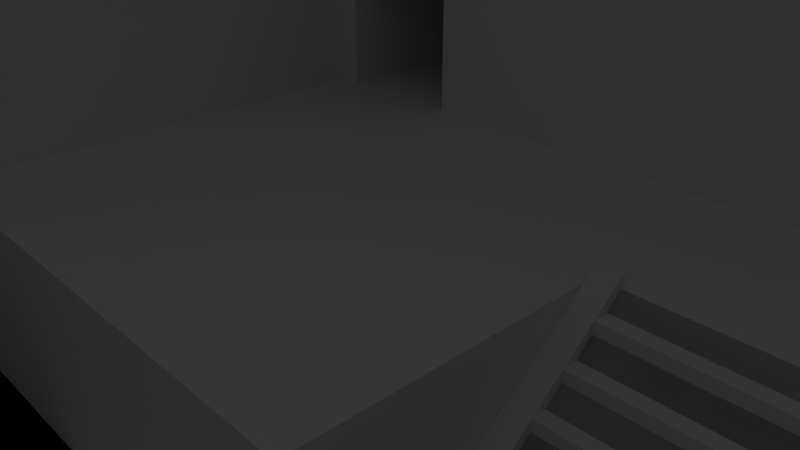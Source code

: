 # Source: Intro.blend  (saved by Blender 2.79.0; exported with 4.5.12 LTS)
import bpy
from mathutils import Matrix  # noqa: F401  (used for matrix-valued properties, if any)

bpy.ops.wm.read_factory_settings(use_empty=True)
scene = bpy.context.scene
scene.name = 'Scene'

# ---- collections
col_collection_1 = bpy.data.collections.new('Collection 1'); scene.collection.children.link(col_collection_1)

# ---- materials (node trees are filled in below, after node groups)
mat_material = bpy.data.materials.new('Material')
mat_material.alpha_threshold = 0.0
mat_material.use_transparent_shadow = False
mat_material.roughness = 0.5
mat_material.line_color = (0.0, 0.0, 0.0, 1.0)

# ---- material node trees

# ---- world
world_world = bpy.data.worlds.new('World'); scene.world = world_world
world_world.color = (0.05088, 0.05088, 0.05088)
world_world.use_sun_shadow = False
world_world.sun_shadow_jitter_overblur = 0.0
world_world.cycles.sampling_method = 'MANUAL'

# ---- cameras
cam_camera = bpy.data.cameras.new('Camera')
cam_camera.clip_end = 100.0
cam_camera.lens = 35.0
cam_camera.sensor_width = 32.0
cam_camera.sensor_height = 18.0
cam_camera.ortho_scale = 7.314
cam_camera.dof.focus_distance = 0.0
cam_camera.dof.aperture_fstop = 128.0

# ---- lights
light_lamp = bpy.data.lights.new('Lamp', 'POINT')
light_lamp.transmission_factor = 0.0
light_lamp.cutoff_distance = 30.0
light_lamp.energy = 100.0
light_lamp.shadow_buffer_clip_start = 1.001
light_lamp.shadow_soft_size = 0.1
light_lamp.shadow_maximum_resolution = 0.006
light_lamp.use_absolute_resolution = True

# ---- meshes
me_cube_012 = bpy.data.meshes.new('Cube.012')
me_cube_012.from_pydata([(1.996, -2.541, 0.0), (1.996, 0.1002, 2.132), (1.996, -0.23, 1.865), (1.996, -0.5601, 1.599), (1.996, -0.8902, 1.332), (1.996, -1.22, 1.066), (1.996, -1.55, 0.7994), (1.996, -1.881, 0.5329), (1.996, -2.211, 0.2665), (1.747, -2.541, 0.0), (1.747, 0.1002, 2.132), (1.747, -0.23, 1.865), (1.747, -0.5601, 1.599), (1.747, -0.8902, 1.332), (1.747, -1.22, 1.066), (1.747, -1.55, 0.7994), (1.747, -1.881, 0.5329), (1.747, -2.211, 0.2665), (1.747, 0.1002, 1.865), (1.747, -0.23, 1.599), (1.747, -0.5601, 1.332), (1.747, -0.8902, 1.066), (1.747, -1.22, 0.7994), (1.747, -1.55, 0.5329), (1.747, -1.881, 0.2665), (1.747, -2.211, 0.0), (1.996, 0.1002, 0.0), (-1.996, -2.541, 0.0), (-1.996, 0.1002, 2.132), (-1.996, -0.23, 1.865), (-1.996, -0.5601, 1.599), (-1.996, -0.8902, 1.332), (-1.996, -1.22, 1.066), (-1.996, -1.55, 0.7994), (-1.996, -1.881, 0.5329), (-1.996, -2.211, 0.2665), (-1.747, -2.541, 0.0), (-1.747, 0.1002, 2.132), (-1.747, -0.23, 1.865), (-1.747, -0.5601, 1.599), (-1.747, -0.8902, 1.332), (-1.747, -1.22, 1.066), (-1.747, -1.55, 0.7994), (-1.747, -1.881, 0.5329), (-1.747, -2.211, 0.2665), (-1.747, 0.1002, 1.865), (-1.747, -0.23, 1.599), (-1.747, -0.5601, 1.332), (-1.747, -0.8902, 1.066), (-1.747, -1.22, 0.7994), (-1.747, -1.55, 0.5329), (-1.747, -1.881, 0.2665), (-1.747, -2.211, 0.0), (-1.996, 0.1002, 0.0), (0.0, -0.23, 1.865), (0.0, -0.5601, 1.599), (0.0, -0.8902, 1.332), (0.0, -1.22, 1.066), (0.0, -1.55, 0.7994), (0.0, -1.881, 0.5329), (0.0, -2.211, 0.2665), (0.0, 0.1002, 1.865), (0.0, -0.23, 1.599), (0.0, -0.5601, 1.332), (0.0, -0.8902, 1.066), (0.0, -1.22, 0.7994), (0.0, -1.55, 0.5329), (0.0, -1.881, 0.2665), (0.0, -2.211, 0.0)], [], [(7, 16, 17, 8), (60, 68, 25, 17), (6, 15, 16, 7), (5, 14, 15, 6), (56, 64, 21, 13), (4, 13, 14, 5), (3, 12, 13, 4), (54, 11, 18, 61), (2, 11, 12, 3), (25, 9, 17), (1, 10, 11, 2), (8, 17, 9, 0), (17, 16, 24), (13, 12, 20), (54, 62, 19, 11), (58, 66, 23, 15), (15, 14, 22), (11, 10, 18), (63, 56, 13, 20), (19, 12, 11), (14, 13, 21), (23, 16, 15), (65, 58, 15, 22), (67, 60, 17, 24), (8, 0, 26), (7, 8, 26), (6, 7, 26), (5, 6, 26), (4, 5, 26), (3, 4, 26), (2, 3, 26), (1, 2, 26), (16, 23, 66, 59), (12, 19, 62, 55), (14, 21, 64, 57), (16, 59, 67, 24), (12, 55, 63, 20), (14, 57, 65, 22), (34, 35, 44, 43), (60, 44, 52, 68), (33, 34, 43, 42), (32, 33, 42, 41), (56, 40, 48, 64), (31, 32, 41, 40), (30, 31, 40, 39), (54, 61, 45, 38), (29, 30, 39, 38), (52, 44, 36), (28, 29, 38, 37), (35, 27, 36, 44), (44, 51, 43), (40, 47, 39), (54, 38, 46, 62), (58, 42, 50, 66), (42, 49, 41), (38, 45, 37), (63, 47, 40, 56), (46, 38, 39), (41, 48, 40), (50, 42, 43), (65, 49, 42, 58), (67, 51, 44, 60), (35, 53, 27), (34, 53, 35), (33, 53, 34), (32, 53, 33), (31, 53, 32), (30, 53, 31), (29, 53, 30), (28, 53, 29), (43, 59, 66, 50), (39, 55, 62, 46), (41, 57, 64, 48), (43, 51, 67, 59), (39, 47, 63, 55), (41, 49, 65, 57)])
me_cube_012.materials.append(mat_material)
me_cube_012.use_remesh_preserve_volume = False
me_cube_012.use_remesh_preserve_attributes = False
me_cube_012.use_mirror_vertex_groups = False
me_cube_012.update()
me_cube_010 = bpy.data.meshes.new('Cube.010')
me_cube_010.from_pydata([(-5.252, -2.398, 0.0), (-7.259, -2.398, 0.0), (-5.252, -7.398, 0.0), (-7.259, -7.398, 0.0), (-7.259, -5.398, 0.0), (-5.252, -5.398, 0.0), (5.248, -7.398, 0.0), (5.248, -5.398, 0.0), (7.248, -7.398, 0.0), (7.248, -5.398, 0.0), (5.248, -2.398, 0.0), (7.248, -2.398, 0.0), (5.248, -17.4, 0.0), (7.248, -17.4, 0.0)], [], [(4, 5, 2, 3), (1, 0, 5, 4), (2, 5, 7, 6), (6, 7, 9, 8), (9, 7, 10, 11), (6, 8, 13, 12)])
me_cube_010.materials.append(mat_material)
me_cube_010.use_remesh_preserve_volume = False
me_cube_010.use_remesh_preserve_attributes = False
me_cube_010.use_mirror_vertex_groups = False
me_cube_010.update()
me_cube_009 = bpy.data.meshes.new('Cube.009')
me_cube_009.from_pydata([(-1.0, -1.0, -1.0), (-1.0, -1.0, 1.0), (-1.0, 1.0, -1.0), (-1.0, 1.0, 1.0), (1.0, -1.0, -1.0), (1.0, -1.0, 1.0), (1.0, 1.0, -1.0), (1.0, 1.0, 1.0)], [], [(0, 1, 3, 2), (2, 3, 7, 6), (6, 7, 5, 4), (4, 5, 1, 0), (2, 6, 4, 0), (7, 3, 1, 5)])
me_cube_009.use_remesh_preserve_volume = False
me_cube_009.use_remesh_preserve_attributes = False
me_cube_009.use_mirror_vertex_groups = False
me_cube_009.update()
me_cube_003 = bpy.data.meshes.new('Cube.003')
me_cube_003.from_pydata([(2.143, 1.025, -1.048), (2.143, -1.025, -1.048), (-2.357, 1.025, 0.9524), (-2.357, -1.025, 0.9524), (1.693, 1.025, -0.8476), (1.243, 1.025, -0.6476), (0.7929, 1.025, -0.4476), (0.3429, 1.025, -0.2476), (-0.1071, 1.025, -0.04762), (-0.5571, 1.025, 0.1524), (-1.007, 1.025, 0.3524), (-1.457, 1.025, 0.5524), (-1.907, 1.025, 0.7524), (-1.907, -1.025, 0.7524), (-1.457, -1.025, 0.5524), (-1.007, -1.025, 0.3524), (-0.5571, -1.025, 0.1524), (-0.1071, -1.025, -0.04762), (0.3429, -1.025, -0.2476), (0.7929, -1.025, -0.4476), (1.243, -1.025, -0.6476), (1.693, -1.025, -0.8476), (2.143, 1.025, -0.8476), (2.143, -1.025, -0.8476), (1.693, 1.025, -0.6476), (1.243, 1.025, -0.4476), (0.7929, 1.025, -0.2476), (0.3429, 1.025, -0.04762), (-0.1071, 1.025, 0.1524), (-0.5571, 1.025, 0.3524), (-1.007, 1.025, 0.5524), (-1.457, 1.025, 0.7524), (-1.907, 1.025, 0.9524), (-1.907, -1.025, 0.9524), (-1.457, -1.025, 0.7524), (-1.007, -1.025, 0.5524), (-0.5571, -1.025, 0.3524), (-0.1071, -1.025, 0.1524), (0.3429, -1.025, -0.04762), (0.7929, -1.025, -0.2476), (1.243, -1.025, -0.4476), (1.693, -1.025, -0.6476)], [], [(27, 8, 17, 38), (26, 7, 18, 39), (9, 29, 36, 16), (12, 32, 33, 13), (5, 25, 40, 20), (0, 22, 23, 1), (8, 28, 37, 17), (11, 31, 34, 14), (4, 24, 41, 21), (7, 27, 38, 18), (10, 30, 35, 15), (6, 26, 39, 19), (21, 23, 22, 4), (20, 41, 24, 5), (19, 40, 25, 6), (9, 16, 37, 28), (10, 15, 36, 29), (11, 14, 35, 30), (13, 34, 31, 12), (2, 3, 33, 32)])
me_cube_003.use_remesh_preserve_volume = False
me_cube_003.use_remesh_preserve_attributes = False
me_cube_003.use_mirror_vertex_groups = False
me_cube_003.update()
me_cube = bpy.data.meshes.new('Cube')
me_cube.from_pydata([(-1.0, -8.6, 0.0), (-1.0, -8.6, 7.0), (-1.0, 2.9, 0.0), (-1.0, 2.9, 7.0), (27.0, -8.6, 0.0), (27.0, -8.6, 7.0), (27.0, 2.9, 0.0), (27.0, 2.9, 7.0), (10.0, 2.9, 0.0), (10.0, 2.9, 7.0), (10.0, -8.6, 0.0), (10.0, -8.6, 7.0), (3.25, -8.6, 2.0), (3.25, -8.6, 3.5), (4.75, -8.6, 3.5), (4.75, -8.6, 2.0), (3.25, -6.1, 2.0), (3.25, -6.1, 3.5), (4.75, -6.1, 3.5), (4.75, -6.1, 2.0), (17.25, -8.6, 3.5), (17.25, -8.6, 2.0), (15.75, -8.6, 2.0), (15.75, -8.6, 3.5), (17.25, -6.1, 3.5), (17.25, -6.1, 2.0), (15.75, -6.1, 2.0), (15.75, -6.1, 3.5), (3.25, -6.1, 4.05), (4.75, -6.1, 4.05), (17.25, -6.1, 4.05), (15.75, -6.1, 4.05), (3.25, 0.95, 4.05), (4.75, 0.95, 4.05), (17.25, 0.95, 4.05), (15.75, 0.95, 4.05), (17.5, -6.1, 3.5), (17.5, -6.1, 2.0), (17.5, -6.1, 4.05), (17.5, 0.95, 4.05), (-1.0, -1.05, 0.0), (-1.0, -4.05, 0.0), (-1.0, -4.05, 3.0), (-1.0, -1.05, 3.0), (3.0, -1.05, 0.0), (3.0, -4.05, 0.0), (3.0, -4.05, 3.0), (3.0, -1.05, 3.0), (3.0, -6.1, 2.0), (3.0, -6.1, 3.5), (3.0, -6.1, 4.05), (3.0, 0.95, 4.05), (3.25, -6.1, 0.0), (4.75, -6.1, 0.0), (17.25, -6.1, 0.0), (15.75, -6.1, 0.0), (17.5, -6.1, 0.0), (3.0, -6.1, 0.0), (3.25, 0.95, 0.0), (4.75, 0.95, 0.0), (17.25, 0.95, 0.0), (15.75, 0.95, 0.0), (17.5, 0.95, 0.0), (3.0, 0.95, 0.0), (17.5, -4.05, 3.5), (17.5, -4.05, 2.0), (19.4, -6.1, 3.5), (18.5, -6.1, 2.0), (19.4, -4.05, 3.5), (18.5, -4.05, 2.0), (3.0, 0.95, 2.0), (3.25, 0.95, 2.0), (15.75, 0.95, 2.0), (17.25, 0.95, 2.0), (17.5, 0.95, 2.0), (4.75, 0.95, 2.0), (17.5, -4.05, 0.0), (17.5, -1.05, 0.0), (17.5, -1.05, 1.5), (17.5, -3.05, 1.5), (17.5, -3.05, 0.0), (23.0, -1.05, 0.0), (23.0, -1.05, 1.5), (23.0, -3.05, 1.5), (23.0, -3.05, 0.0), (25.0, -1.05, 0.0), (25.0, -1.05, 1.5), (25.0, -3.05, 1.5), (25.0, -3.05, 0.0), (23.0, -6.1, 2.5), (23.0, -6.1, 0.0), (25.0, -6.1, 2.5), (25.0, -6.1, 0.0), (25.0, -4.05, 2.5), (23.0, -4.05, 2.5), (25.0, -4.05, 0.0), (23.0, -4.05, 0.0), (3.0, -6.1, 1.5), (3.0, -6.1, 2.0), (3.0, -4.1, 1.5), (3.0, -4.1, 2.0), (17.5, -6.1, 1.5), (17.5, -6.1, 2.0), (17.5, -4.1, 1.5), (17.5, -4.1, 2.0), (15.5, -4.1, 1.5), (15.5, -4.1, 2.0), (15.5, -6.1, 1.5), (15.5, -6.1, 2.0), (5.0, -4.1, 1.5), (5.0, -6.1, 2.0), (5.0, -4.1, 2.0), (5.0, -6.1, 1.5), (3.0, -1.1, 2.0), (3.0, -1.1, 1.5), (5.0, -1.1, 1.5), (15.5, -1.1, 2.0), (17.5, -1.1, 2.0), (17.5, -1.1, 1.5), (15.5, -1.1, 1.5), (5.0, -1.1, 2.0), (3.0, 0.9, 2.0), (3.0, 0.9, 1.5), (5.0, 0.9, 1.5), (15.5, 0.9, 2.0), (17.5, 0.9, 2.0), (17.5, 0.9, 1.5), (15.5, 0.9, 1.5), (5.0, 0.9, 2.0), (5.945, -5.334, 5.255), (4.771, -5.334, 5.255), (15.73, -5.334, 5.255), (14.55, -5.334, 5.255), (5.945, 0.184, 5.255), (4.771, 0.184, 5.255), (15.73, 0.184, 5.255), (14.55, 0.184, 5.255), (15.92, 0.184, 5.255), (15.92, -5.334, 5.255), (4.575, -5.334, 5.255), (4.575, 0.184, 5.255)], [], [(1, 3, 43, 42), (8, 9, 7, 6), (6, 7, 5, 4), (11, 1, 13, 14), (8, 6, 4, 10), (9, 3, 1, 11), (7, 9, 11, 5), (2, 8, 10, 0), (5, 11, 23, 20), (2, 3, 9, 8), (12, 15, 19, 16), (10, 11, 14, 15), (0, 10, 15, 12), (1, 0, 12, 13), (13, 12, 16, 17), (15, 14, 18, 19), (14, 13, 17, 18), (23, 22, 26, 27), (4, 5, 20, 21), (11, 10, 22, 23), (10, 4, 21, 22), (22, 21, 25, 26), (20, 23, 27, 24), (21, 20, 24, 25), (19, 18, 27, 26), (27, 18, 29, 31), (24, 27, 31, 30), (18, 17, 28, 29), (31, 29, 129, 132), (50, 51, 140, 139), (35, 34, 135, 136), (38, 30, 131, 138), (24, 30, 38, 36), (25, 24, 36, 37), (42, 43, 47, 46), (2, 0, 41, 40), (3, 2, 40, 43), (0, 1, 42, 41), (40, 41, 45, 44), (43, 40, 44, 47), (41, 42, 46, 45), (30, 31, 132, 131), (28, 17, 49, 50), (17, 16, 48, 49), (50, 46, 47, 51), (16, 19, 53, 52), (25, 37, 56, 54), (48, 16, 52, 57), (19, 26, 55, 53), (26, 25, 54, 55), (57, 45, 48), (48, 45, 46, 49), (49, 46, 50), (71, 70, 63, 58), (73, 72, 61, 60), (74, 73, 60, 62), (72, 75, 59, 61), (75, 71, 58, 59), (47, 70, 51), (37, 36, 66, 67), (36, 38, 39, 64), (69, 96, 94, 68), (65, 37, 67, 69), (64, 65, 69, 68), (36, 64, 68, 66), (33, 32, 71, 75), (35, 33, 75, 72), (39, 34, 73, 74), (34, 35, 72, 73), (32, 51, 70, 71), (39, 74, 64), (56, 37, 65, 76), (65, 74, 78, 79), (64, 74, 65), (44, 63, 70, 47), (79, 78, 82, 83), (74, 62, 77, 78), (62, 76, 80, 77), (76, 65, 79, 80), (81, 84, 88, 85), (80, 79, 83, 84), (77, 80, 84, 81), (78, 77, 81, 82), (85, 88, 87, 86), (82, 81, 85, 86), (83, 82, 86, 87), (94, 93, 91, 89), (90, 89, 91, 92), (93, 95, 92, 91), (67, 90, 96, 69), (95, 96, 90, 92), (88, 84, 96, 95), (84, 83, 94, 96), (87, 88, 95, 93), (83, 87, 93, 94), (68, 94, 89, 66), (66, 89, 90, 67), (97, 98, 100, 99), (111, 109, 115, 120), (103, 104, 102, 101), (112, 110, 98, 97), (105, 103, 101, 107), (111, 100, 98, 110), (104, 106, 108, 102), (109, 105, 107, 112), (101, 102, 108, 107), (109, 111, 106, 105), (109, 99, 114, 115), (99, 109, 112, 97), (106, 111, 110, 108), (107, 108, 110, 112), (127, 123, 128, 124), (119, 115, 123, 127), (100, 111, 120, 113), (106, 104, 117, 116), (99, 100, 113, 114), (103, 105, 119, 118), (105, 106, 116, 119), (104, 103, 118, 117), (127, 124, 125, 126), (122, 121, 128, 123), (117, 118, 126, 125), (115, 114, 122, 123), (113, 120, 128, 121), (118, 119, 127, 126), (116, 117, 125, 124), (114, 113, 121, 122), (124, 128, 120, 116), (116, 120, 115, 119), (132, 129, 133, 136), (131, 132, 136, 135), (129, 130, 134, 133), (131, 135, 137, 138), (134, 130, 139, 140), (33, 35, 136, 133), (39, 38, 138, 137), (28, 50, 139, 130), (34, 39, 137, 135), (29, 28, 130, 129), (51, 32, 134, 140), (32, 33, 133, 134)])
_uv = me_cube.uv_layers.new(name='UVMap')
_uv.uv.foreach_set('vector', [7.477e-05, 0.3761, 0.1773, 0.1051, 0.1998, 0.2363, 0.1763, 0.2747, 0.4166, 0.1446, 0.3961, 7.479e-05, 0.8381, 7.477e-05, 0.7639, 0.09177, 0.7639, 0.09177, 0.8381, 7.477e-05, 0.9999, 0.3293, 0.8191, 0.2673, 0.3947, 0.5593, 7.477e-05, 0.3761, 0.2147, 0.4022, 0.2596, 0.402, 0.4166, 0.1446, 0.7639, 0.09177, 0.8191, 0.2673, 0.4175, 0.3527, 0.0, 0.0, 0.0, 0.0, 0.0, 0.0, 0.0, 0.0, 0.0, 0.0, 0.0, 0.0, 0.0, 0.0, 0.0, 0.0, 0.2423, 0.2159, 0.4166, 0.1446, 0.4175, 0.3527, 0.2256, 0.342, 0.9999, 0.3293, 0.3947, 0.5593, 0.5534, 0.4231, 0.6018, 0.4047, 0.2423, 0.2159, 0.1773, 0.1051, 0.3961, 7.479e-05, 0.4166, 0.1446, 0.2449, 0.3721, 0.2776, 0.3741, 0.2744, 0.3482, 0.2606, 0.341, 0.4175, 0.3527, 0.3947, 0.5593, 0.2596, 0.402, 0.2776, 0.3741, 0.2256, 0.342, 0.4175, 0.3527, 0.2776, 0.3741, 0.2449, 0.3721, 7.477e-05, 0.3761, 0.2256, 0.342, 0.2449, 0.3721, 0.2147, 0.4022, 0.2147, 0.4022, 0.2449, 0.3721, 0.2606, 0.341, 0.2577, 0.3494, 0.2776, 0.3741, 0.2596, 0.402, 0.2709, 0.3559, 0.2744, 0.3482, 0.2596, 0.402, 0.2147, 0.4022, 0.2577, 0.3494, 0.2709, 0.3559, 0.5534, 0.4231, 0.5402, 0.3842, 0.4878, 0.369, 0.4936, 0.3834, 0.8191, 0.2673, 0.9999, 0.3293, 0.6018, 0.4047, 0.5752, 0.3724, 0.3947, 0.5593, 0.4175, 0.3527, 0.5402, 0.3842, 0.5534, 0.4231, 0.4175, 0.3527, 0.8191, 0.2673, 0.5752, 0.3724, 0.5402, 0.3842, 0.5402, 0.3842, 0.5752, 0.3724, 0.4948, 0.3757, 0.4878, 0.369, 0.6018, 0.4047, 0.5534, 0.4231, 0.4936, 0.3834, 0.5016, 0.3829, 0.5752, 0.3724, 0.6018, 0.4047, 0.5016, 0.3829, 0.4948, 0.3757, 0.2744, 0.3482, 0.2709, 0.3559, 0.4936, 0.3834, 0.4878, 0.369, 0.4936, 0.3834, 0.2709, 0.3559, 0.275, 0.3633, 0.4758, 0.3947, 0.5016, 0.3829, 0.4936, 0.3834, 0.4758, 0.3947, 0.4872, 0.382, 0.2709, 0.3559, 0.2577, 0.3494, 0.2649, 0.3442, 0.275, 0.3633, 0.4758, 0.3947, 0.275, 0.3633, 0.3036, 0.3695, 0.434, 0.3925, 0.2631, 0.3396, 0.2708, 0.3132, 0.2907, 0.3252, 0.2831, 0.351, 0.432, 0.3669, 0.4344, 0.3705, 0.4279, 0.364, 0.4218, 0.3547, 0.4829, 0.3826, 0.4872, 0.382, 0.4533, 0.3847, 0.4598, 0.3864, 0.5016, 0.3829, 0.4872, 0.382, 0.4829, 0.3826, 0.488, 0.3806, 0.4948, 0.3757, 0.5016, 0.3829, 0.488, 0.3806, 0.4844, 0.3737, 0.1763, 0.2747, 0.1998, 0.2363, 0.251, 0.2962, 0.247, 0.3072, 0.2423, 0.2159, 0.2256, 0.342, 0.2309, 0.2657, 0.236, 0.2453, 0.1773, 0.1051, 0.2423, 0.2159, 0.236, 0.2453, 0.1998, 0.2363, 0.2256, 0.342, 7.477e-05, 0.3761, 0.1763, 0.2747, 0.2309, 0.2657, 0.236, 0.2453, 0.2309, 0.2657, 0.252, 0.2958, 0.2591, 0.2913, 0.1998, 0.2363, 0.236, 0.2453, 0.2591, 0.2913, 0.251, 0.2962, 0.2309, 0.2657, 0.1763, 0.2747, 0.247, 0.3072, 0.252, 0.2958, 0.4872, 0.382, 0.4758, 0.3947, 0.434, 0.3925, 0.4533, 0.3847, 0.2649, 0.3442, 0.2577, 0.3494, 0.2582, 0.3377, 0.2631, 0.3396, 0.2577, 0.3494, 0.2606, 0.341, 0.2521, 0.3262, 0.2582, 0.3377, 0.2631, 0.3396, 0.247, 0.3072, 0.251, 0.2962, 0.2708, 0.3132, 0.2606, 0.341, 0.2744, 0.3482, 0.2856, 0.3452, 0.2632, 0.3267, 0.4948, 0.3757, 0.4844, 0.3737, 0.4647, 0.3647, 0.4611, 0.3661, 0.2521, 0.3262, 0.2606, 0.341, 0.2632, 0.3267, 0.2556, 0.3014, 0.2744, 0.3482, 0.4878, 0.369, 0.4528, 0.3543, 0.2856, 0.3452, 0.4878, 0.369, 0.4948, 0.3757, 0.4611, 0.3661, 0.4528, 0.3543, 0.2556, 0.3014, 0.252, 0.2958, 0.2521, 0.3262, 0.2521, 0.3262, 0.252, 0.2958, 0.247, 0.3072, 0.2582, 0.3377, 0.2582, 0.3377, 0.247, 0.3072, 0.2631, 0.3396, 0.2777, 0.3108, 0.2712, 0.304, 0.2749, 0.2983, 0.2826, 0.3105, 0.4384, 0.3707, 0.4328, 0.3694, 0.4335, 0.3738, 0.4419, 0.3722, 0.4424, 0.37, 0.4384, 0.3707, 0.4419, 0.3722, 0.4491, 0.3705, 0.4328, 0.3694, 0.2888, 0.3207, 0.2918, 0.3263, 0.4335, 0.3738, 0.2888, 0.3207, 0.2777, 0.3108, 0.2826, 0.3105, 0.2918, 0.3263, 0.251, 0.2962, 0.2712, 0.304, 0.2708, 0.3132, 0.4844, 0.3737, 0.488, 0.3806, 0.4788, 0.3783, 0.4799, 0.376, 0.488, 0.3806, 0.4829, 0.3826, 0.4366, 0.3703, 0.4713, 0.3814, 0.4733, 0.3774, 0.4699, 0.3762, 0.4707, 0.3768, 0.4745, 0.3787, 0.4694, 0.3771, 0.4844, 0.3737, 0.4799, 0.376, 0.4733, 0.3774, 0.4713, 0.3814, 0.4694, 0.3771, 0.4733, 0.3774, 0.4745, 0.3787, 0.488, 0.3806, 0.4713, 0.3814, 0.4745, 0.3787, 0.4788, 0.3783, 0.2903, 0.3225, 0.2762, 0.3184, 0.2777, 0.3108, 0.2888, 0.3207, 0.432, 0.3669, 0.2903, 0.3225, 0.2888, 0.3207, 0.4328, 0.3694, 0.4366, 0.3703, 0.4344, 0.3705, 0.4384, 0.3707, 0.4424, 0.37, 0.4344, 0.3705, 0.432, 0.3669, 0.4328, 0.3694, 0.4384, 0.3707, 0.2762, 0.3184, 0.2708, 0.3132, 0.2712, 0.304, 0.2777, 0.3108, 0.4366, 0.3703, 0.4424, 0.37, 0.4713, 0.3814, 0.4647, 0.3647, 0.4844, 0.3737, 0.4694, 0.3771, 0.4567, 0.3707, 0.4694, 0.3771, 0.4424, 0.37, 0.4536, 0.3747, 0.4601, 0.3765, 0.4713, 0.3814, 0.4424, 0.37, 0.4694, 0.3771, 0.2591, 0.2913, 0.2749, 0.2983, 0.2712, 0.304, 0.251, 0.2962, 0.4601, 0.3765, 0.4536, 0.3747, 0.4672, 0.3759, 0.4685, 0.3763, 0.4424, 0.37, 0.4491, 0.3705, 0.4544, 0.3727, 0.4536, 0.3747, 0.4491, 0.3705, 0.4567, 0.3707, 0.4569, 0.3735, 0.4544, 0.3727, 0.4567, 0.3707, 0.4694, 0.3771, 0.4601, 0.3765, 0.4569, 0.3735, 0.4671, 0.3759, 0.4682, 0.3758, 0.469, 0.3761, 0.4681, 0.376, 0.4569, 0.3735, 0.4601, 0.3765, 0.4685, 0.3763, 0.4682, 0.3758, 0.4544, 0.3727, 0.4569, 0.3735, 0.4682, 0.3758, 0.4671, 0.3759, 0.4536, 0.3747, 0.4544, 0.3727, 0.4671, 0.3759, 0.4672, 0.3759, 0.4681, 0.376, 0.469, 0.3761, 0.4691, 0.3762, 0.4681, 0.376, 0.4672, 0.3759, 0.4671, 0.3759, 0.4681, 0.376, 0.4681, 0.376, 0.4685, 0.3763, 0.4672, 0.3759, 0.4681, 0.376, 0.4691, 0.3762, 0.4707, 0.3768, 0.4702, 0.3764, 0.4711, 0.3765, 0.4722, 0.3768, 0.4714, 0.3761, 0.4722, 0.3768, 0.4711, 0.3765, 0.4707, 0.3763, 0.4702, 0.3764, 0.4697, 0.3762, 0.4707, 0.3763, 0.4711, 0.3765, 0.4799, 0.376, 0.4714, 0.3761, 0.4699, 0.3762, 0.4733, 0.3774, 0.4697, 0.3762, 0.4699, 0.3762, 0.4714, 0.3761, 0.4707, 0.3763, 0.469, 0.3761, 0.4682, 0.3758, 0.4699, 0.3762, 0.4697, 0.3762, 0.4682, 0.3758, 0.4685, 0.3763, 0.4707, 0.3768, 0.4699, 0.3762, 0.4691, 0.3762, 0.469, 0.3761, 0.4697, 0.3762, 0.4702, 0.3764, 0.4685, 0.3763, 0.4691, 0.3762, 0.4702, 0.3764, 0.4707, 0.3768, 0.4745, 0.3787, 0.4707, 0.3768, 0.4722, 0.3768, 0.4788, 0.3783, 0.4788, 0.3783, 0.4722, 0.3768, 0.4714, 0.3761, 0.4799, 0.376, 0.0, 0.0, 1.0, 0.0, 1.0, 1.0, 0.0, 1.0, 0.0, 0.0, 1.0, 0.0, 1.0, 1.0, 0.0, 1.0, 0.0, 0.0, 1.0, 0.0, 1.0, 1.0, 0.0, 1.0, 0.0, 0.0, 1.0, 0.0, 1.0, 1.0, 0.0, 1.0, 0.0, 0.0, 1.0, 0.0, 1.0, 1.0, 0.0, 1.0, 0.0, 0.0, 1.0, 0.0, 1.0, 1.0, 0.0, 1.0, 0.0, 0.0, 1.0, 0.0, 1.0, 1.0, 0.0, 1.0, 0.0, 0.0, 1.0, 0.0, 1.0, 1.0, 0.0, 1.0, 0.0, 0.0, 1.0, 0.0, 1.0, 1.0, 0.0, 1.0, 0.0, 0.0, 1.0, 0.0, 1.0, 1.0, 0.0, 1.0, 0.0, 0.0, 1.0, 0.0, 1.0, 1.0, 0.0, 1.0, 0.0, 0.0, 1.0, 0.0, 1.0, 1.0, 0.0, 1.0, 0.0, 0.0, 1.0, 0.0, 1.0, 1.0, 0.0, 1.0, 0.0, 0.0, 1.0, 0.0, 1.0, 1.0, 0.0, 1.0, 0.0, 0.0, 1.0, 0.0, 1.0, 1.0, 0.0, 1.0, 0.0, 0.0, 1.0, 0.0, 1.0, 1.0, 0.0, 1.0, 0.0, 0.0, 1.0, 0.0, 1.0, 1.0, 0.0, 1.0, 0.0, 0.0, 1.0, 0.0, 1.0, 1.0, 0.0, 1.0, 0.0, 0.0, 1.0, 0.0, 1.0, 1.0, 0.0, 1.0, 0.0, 0.0, 1.0, 0.0, 1.0, 1.0, 0.0, 1.0, 0.0, 0.0, 1.0, 0.0, 1.0, 1.0, 0.0, 1.0, 0.0, 0.0, 1.0, 0.0, 1.0, 1.0, 0.0, 1.0, 0.0, 0.0, 1.0, 0.0, 1.0, 1.0, 0.0, 1.0, 0.0, 0.0, 1.0, 0.0, 1.0, 1.0, 0.0, 1.0, 0.0, 0.0, 1.0, 0.0, 1.0, 1.0, 0.0, 1.0, 0.0, 0.0, 1.0, 0.0, 1.0, 1.0, 0.0, 1.0, 0.0, 0.0, 1.0, 0.0, 1.0, 1.0, 0.0, 1.0, 0.0, 0.0, 1.0, 0.0, 1.0, 1.0, 0.0, 1.0, 0.0, 0.0, 1.0, 0.0, 1.0, 1.0, 0.0, 1.0, 0.0, 0.0, 1.0, 0.0, 1.0, 1.0, 0.0, 1.0, 0.0, 0.0, 1.0, 0.0, 1.0, 1.0, 0.0, 1.0, 0.0, 0.0, 1.0, 0.0, 1.0, 1.0, 0.0, 1.0, 0.434, 0.3925, 0.3036, 0.3695, 0.3115, 0.3274, 0.4218, 0.3547, 0.4533, 0.3847, 0.434, 0.3925, 0.4218, 0.3547, 0.4279, 0.364, 0.3036, 0.3695, 0.2901, 0.3564, 0.2962, 0.3286, 0.3115, 0.3274, 0.4533, 0.3847, 0.4279, 0.364, 0.4315, 0.3696, 0.4598, 0.3864, 0.2962, 0.3286, 0.2901, 0.3564, 0.2831, 0.351, 0.2907, 0.3252, 0.2903, 0.3225, 0.432, 0.3669, 0.4218, 0.3547, 0.3115, 0.3274, 0.4366, 0.3703, 0.4829, 0.3826, 0.4598, 0.3864, 0.4315, 0.3696, 0.2649, 0.3442, 0.2631, 0.3396, 0.2831, 0.351, 0.2901, 0.3564, 0.4344, 0.3705, 0.4366, 0.3703, 0.4315, 0.3696, 0.4279, 0.364, 0.275, 0.3633, 0.2649, 0.3442, 0.2901, 0.3564, 0.3036, 0.3695, 0.2708, 0.3132, 0.2762, 0.3184, 0.2962, 0.3286, 0.2907, 0.3252, 0.2762, 0.3184, 0.2903, 0.3225, 0.3115, 0.3274, 0.2962, 0.3286])
me_cube.use_remesh_preserve_volume = False
me_cube.use_remesh_preserve_attributes = False
me_cube.use_mirror_vertex_groups = False
me_cube.update()
me_cube_008 = bpy.data.meshes.new('Cube.008')
me_cube_008.from_pydata([(-35.0, -4.482, 0.0), (-35.0, -4.482, 8.0), (-35.0, 1.5, 0.0), (-35.0, 1.5, 8.0), (15.0, -4.482, 0.0), (15.0, -4.482, 8.0), (15.0, 1.5, 0.0), (15.0, 1.5, 8.0)], [], [(0, 1, 3, 2), (2, 3, 7, 6), (6, 7, 5, 4), (4, 5, 1, 0), (2, 6, 4, 0), (7, 3, 1, 5)])
_uv = me_cube_008.uv_layers.new(name='UVMap')
_uv.uv.foreach_set('vector', [0.0, 0.0, 1.0, 0.0, 1.0, 1.0, 0.0, 1.0, 0.0, 0.0, 1.0, 0.0, 1.0, 1.0, 0.0, 1.0, 0.0, 0.0, 1.0, 0.0, 1.0, 1.0, 0.0, 1.0, 0.0, 0.0, 1.0, 0.0, 1.0, 1.0, 0.0, 1.0, 0.0, 0.0, 1.0, 0.0, 1.0, 1.0, 0.0, 1.0, 0.0, 0.0, 1.0, 0.0, 1.0, 1.0, 0.0, 1.0])
me_cube_008.use_remesh_preserve_volume = False
me_cube_008.use_remesh_preserve_attributes = False
me_cube_008.use_mirror_vertex_groups = False
me_cube_008.update()
me_cube_007 = bpy.data.meshes.new('Cube.007')
me_cube_007.from_pydata([(-14.06, -13.27, 0.0), (-14.06, -13.27, 6.0), (-14.06, 11.14, 0.0), (-14.06, 11.14, 6.0), (10.0, -13.27, 0.0), (10.0, -13.27, 6.0), (10.0, 11.14, 0.0), (10.0, 11.14, 6.0)], [], [(0, 1, 3, 2), (2, 3, 7, 6), (6, 7, 5, 4), (4, 5, 1, 0), (2, 6, 4, 0), (7, 3, 1, 5)])
_uv = me_cube_007.uv_layers.new(name='UVMap')
_uv.uv.foreach_set('vector', [0.0, 0.0, 1.0, 0.0, 1.0, 1.0, 0.0, 1.0, 0.0, 0.0, 1.0, 0.0, 1.0, 1.0, 0.0, 1.0, 0.0, 0.0, 1.0, 0.0, 1.0, 1.0, 0.0, 1.0, 0.0, 0.0, 1.0, 0.0, 1.0, 1.0, 0.0, 1.0, 0.0, 0.0, 1.0, 0.0, 1.0, 1.0, 0.0, 1.0, 0.0, 0.0, 1.0, 0.0, 1.0, 1.0, 0.0, 1.0])
me_cube_007.use_remesh_preserve_volume = False
me_cube_007.use_remesh_preserve_attributes = False
me_cube_007.use_mirror_vertex_groups = False
me_cube_007.update()
me_cube_006 = bpy.data.meshes.new('Cube.006')
me_cube_006.from_pydata([(-11.0, -6.94, 0.0), (-11.0, -6.94, 6.0), (-11.0, 6.0, 0.0), (-11.0, 6.0, 6.0), (9.0, -6.94, 0.0), (9.0, -6.94, 6.0), (9.0, 6.0, 0.0), (9.0, 6.0, 6.0)], [], [(0, 1, 3, 2), (2, 3, 7, 6), (6, 7, 5, 4), (4, 5, 1, 0), (2, 6, 4, 0), (7, 3, 1, 5)])
_uv = me_cube_006.uv_layers.new(name='UVMap')
_uv.uv.foreach_set('vector', [0.0, 0.0, 1.0, 0.0, 1.0, 1.0, 0.0, 1.0, 0.0, 0.0, 1.0, 0.0, 1.0, 1.0, 0.0, 1.0, 0.0, 0.0, 1.0, 0.0, 1.0, 1.0, 0.0, 1.0, 0.0, 0.0, 1.0, 0.0, 1.0, 1.0, 0.0, 1.0, 0.0, 0.0, 1.0, 0.0, 1.0, 1.0, 0.0, 1.0, 0.0, 0.0, 1.0, 0.0, 1.0, 1.0, 0.0, 1.0])
me_cube_006.use_remesh_preserve_volume = False
me_cube_006.use_remesh_preserve_attributes = False
me_cube_006.use_mirror_vertex_groups = False
me_cube_006.update()
me_plane = bpy.data.meshes.new('Plane')
me_plane.from_pydata([(-25.0, -25.0, 0.0), (25.0, -25.0, 0.0), (-25.0, 25.0, 0.0), (25.0, 25.0, 0.0)], [], [(0, 1, 3, 2)])
_uv = me_plane.uv_layers.new(name='UVMap')
_uv.uv.foreach_set('vector', [9.998e-05, 0.0001002, 0.9999, 9.998e-05, 0.9999, 0.9999, 0.0001003, 0.9999])
me_plane.use_remesh_preserve_volume = False
me_plane.use_remesh_preserve_attributes = False
me_plane.use_mirror_vertex_groups = False
me_plane.update()
me_cube_005 = bpy.data.meshes.new('Cube.005')
me_cube_005.from_pydata([(-1.5, -16.43, 0.0), (-1.5, -16.43, 5.0), (-1.5, 7.994, 0.0), (-1.5, 7.994, 5.0), (9.995, -16.43, 0.0), (9.995, -16.43, 5.0), (9.995, 7.994, 0.0), (9.995, 7.994, 5.0)], [], [(0, 1, 3, 2), (2, 3, 7, 6), (6, 7, 5, 4), (4, 5, 1, 0), (2, 6, 4, 0), (7, 3, 1, 5)])
_uv = me_cube_005.uv_layers.new(name='UVMap')
_uv.uv.foreach_set('vector', [0.0, 0.0, 1.0, 0.0, 1.0, 1.0, 0.0, 1.0, 0.0, 0.0, 1.0, 0.0, 1.0, 1.0, 0.0, 1.0, 0.0, 0.0, 1.0, 0.0, 1.0, 1.0, 0.0, 1.0, 0.0, 0.0, 1.0, 0.0, 1.0, 1.0, 0.0, 1.0, 0.0, 0.0, 1.0, 0.0, 1.0, 1.0, 0.0, 1.0, 0.0, 0.0, 1.0, 0.0, 1.0, 1.0, 0.0, 1.0])
me_cube_005.use_remesh_preserve_volume = False
me_cube_005.use_remesh_preserve_attributes = False
me_cube_005.use_mirror_vertex_groups = False
me_cube_005.update()
me_cube_004 = bpy.data.meshes.new('Cube.004')
me_cube_004.from_pydata([(-2.419, -11.35, 0.0), (-2.419, -11.35, 5.0), (-2.419, 9.555, 0.0), (-2.419, 9.555, 5.0), (1.01, -11.35, 0.0), (1.01, -11.35, 5.0), (1.01, 9.555, 0.0), (1.01, 9.555, 5.0)], [], [(0, 1, 3, 2), (2, 3, 7, 6), (6, 7, 5, 4), (4, 5, 1, 0), (2, 6, 4, 0), (7, 3, 1, 5)])
_uv = me_cube_004.uv_layers.new(name='UVMap')
_uv.uv.foreach_set('vector', [0.0, 0.0, 1.0, 0.0, 1.0, 1.0, 0.0, 1.0, 0.0, 0.0, 1.0, 0.0, 1.0, 1.0, 0.0, 1.0, 0.0, 0.0, 1.0, 0.0, 1.0, 1.0, 0.0, 1.0, 0.0, 0.0, 1.0, 0.0, 1.0, 1.0, 0.0, 1.0, 0.0, 0.0, 1.0, 0.0, 1.0, 1.0, 0.0, 1.0, 0.0, 0.0, 1.0, 0.0, 1.0, 1.0, 0.0, 1.0])
me_cube_004.use_remesh_preserve_volume = False
me_cube_004.use_remesh_preserve_attributes = False
me_cube_004.use_mirror_vertex_groups = False
me_cube_004.update()
me_cube_002 = bpy.data.meshes.new('Cube.002')
me_cube_002.from_pydata([(7.49, 2.45, 1.788e-06), (7.49, -7.127, 1.788e-06), (-1.0, -7.127, 1.788e-06), (-1.0, 2.45, 1.788e-06), (7.49, 2.45, 2.0), (7.49, -7.127, 2.0), (-1.0, -7.127, 2.0), (-1.0, 2.45, 2.0), (7.49, -1.058, 0.1), (7.49, -2.566, 0.1), (7.49, -1.058, 1.0), (7.49, -2.566, 1.0), (3.512, -1.058, 0.1), (3.512, -2.566, 0.1), (3.512, -1.058, 1.0), (3.512, -2.566, 1.0), (5.003, -2.566, 0.1), (5.003, -2.566, 1.0), (5.003, -1.058, 0.1), (5.003, -1.058, 1.0), (3.512, -6.545, 0.1), (3.512, -6.545, 1.0), (5.003, -6.545, 0.1), (5.003, -6.545, 1.0), (5.003, -5.053, 1.0), (3.512, -5.053, 1.0), (3.512, -5.053, 0.1), (5.003, -5.053, 0.1), (1.007, -6.545, 0.1), (1.007, -6.545, 1.0), (1.007, -5.053, 0.1), (1.007, -5.053, 1.0)], [], [(4, 7, 6, 5), (0, 4, 10, 8), (1, 5, 6, 2), (2, 6, 7, 3), (4, 0, 3, 7), (25, 24, 23, 21), (12, 14, 15, 13), (4, 5, 11, 10), (5, 1, 9, 11), (16, 18, 12, 13), (19, 17, 15, 14), (18, 19, 14, 12), (8, 10, 19, 18), (10, 11, 17, 19), (9, 8, 18, 16), (11, 9, 16, 17), (23, 22, 20, 21), (27, 26, 20, 22), (24, 27, 22, 23), (21, 20, 28, 29), (13, 15, 25, 26), (17, 16, 27, 24), (16, 13, 26, 27), (15, 17, 24, 25), (30, 31, 29, 28), (25, 21, 29, 31), (26, 25, 31, 30), (20, 26, 30, 28), (9, 1, 0, 8)])
_uv = me_cube_002.uv_layers.new(name='UVMap')
_uv.uv.foreach_set('vector', [0.1371, 0.1894, 0.8013, 0.1223, 0.7837, 0.881, 0.1172, 0.9257, 0.04081, 0.1051, 0.1371, 0.1894, 0.04808, 0.4709, 9.535e-05, 0.469, 0.04081, 0.9999, 0.1172, 0.9257, 0.7837, 0.881, 0.8682, 0.9612, 0.8682, 0.9612, 0.7837, 0.881, 0.8013, 0.1223, 0.9094, 9.535e-05, 0.1371, 0.1894, 0.04081, 0.1051, 0.9094, 9.535e-05, 0.8013, 0.1223, 0.02586, 0.5191, 0.02591, 0.5194, 0.02587, 0.5192, 0.02587, 0.5191, 0.02566, 0.5131, 0.0258, 0.5131, 0.02593, 0.5179, 0.02576, 0.5178, 0.1371, 0.1894, 0.1172, 0.9257, 0.04908, 0.5597, 0.04808, 0.4709, 0.1172, 0.9257, 0.04081, 0.9999, 0.005148, 0.5597, 0.04908, 0.5597, 0.02511, 0.5203, 0.02456, 0.5084, 0.02566, 0.5131, 0.02576, 0.5178, 0.02666, 0.5086, 0.02671, 0.5204, 0.02593, 0.5179, 0.0258, 0.5131, 0.02456, 0.5084, 0.02666, 0.5086, 0.0258, 0.5131, 0.02566, 0.5131, 9.535e-05, 0.469, 0.04808, 0.4709, 0.02666, 0.5086, 0.02456, 0.5084, 0.04808, 0.4709, 0.04908, 0.5597, 0.02671, 0.5204, 0.02666, 0.5086, 0.005148, 0.5597, 9.535e-05, 0.469, 0.02456, 0.5084, 0.02511, 0.5203, 0.04908, 0.5597, 0.005148, 0.5597, 0.02511, 0.5203, 0.02671, 0.5204, 0.02587, 0.5192, 0.02587, 0.5192, 0.02588, 0.5191, 0.02587, 0.5191, 0.02584, 0.5194, 0.02588, 0.5191, 0.02588, 0.5191, 0.02587, 0.5192, 0.02591, 0.5194, 0.02584, 0.5194, 0.02587, 0.5192, 0.02587, 0.5192, 0.02587, 0.5191, 0.02588, 0.5191, 0.02587, 0.5191, 0.02587, 0.5191, 0.02576, 0.5178, 0.02593, 0.5179, 0.02586, 0.5191, 0.02588, 0.5191, 0.02671, 0.5204, 0.02511, 0.5203, 0.02584, 0.5194, 0.02591, 0.5194, 0.02511, 0.5203, 0.02576, 0.5178, 0.02588, 0.5191, 0.02584, 0.5194, 0.02593, 0.5179, 0.02671, 0.5204, 0.02591, 0.5194, 0.02586, 0.5191, 0.02587, 0.5191, 0.02587, 0.5191, 0.02587, 0.5191, 0.02587, 0.5191, 0.02586, 0.5191, 0.02587, 0.5191, 0.02587, 0.5191, 0.02587, 0.5191, 0.02588, 0.5191, 0.02586, 0.5191, 0.02587, 0.5191, 0.02587, 0.5191, 0.02588, 0.5191, 0.02588, 0.5191, 0.02587, 0.5191, 0.02587, 0.5191, 0.005148, 0.5597, 0.04081, 0.9999, 0.04081, 0.1051, 9.535e-05, 0.469])
me_cube_002.materials.append(mat_material)
me_cube_002.use_remesh_preserve_volume = False
me_cube_002.use_remesh_preserve_attributes = False
me_cube_002.use_mirror_vertex_groups = False
me_cube_002.update()
me_cube_001 = bpy.data.meshes.new('Cube.001')
me_cube_001.from_pydata([(2.0, 0.09456, 0.0), (2.0, -2.398, 0.0), (-2.0, -2.398, 0.0), (-2.0, 0.09456, 0.0), (2.0, 0.09456, 2.0), (-2.0, 0.09456, 2.0), (-7.259, 0.09456, 0.0), (-7.259, 2.027, 0.0), (-7.259, 0.09456, 2.0), (-7.259, 2.027, 2.0), (0.0, 2.027, 0.0), (0.0, 0.09456, 0.0), (0.0, 2.027, 2.0), (0.0, 0.09456, 2.0), (-1.998, 2.027, 0.0), (-1.998, 0.09456, 0.0), (-1.998, 2.027, 2.0), (-1.998, 0.09456, 2.0), (-1.998, -2.905, 2.179e-07), (-7.259, -2.905, 2.179e-07), (-7.259, -2.905, 2.0), (-1.998, -2.905, 2.0)], [], [(4, 5, 2, 1), (0, 4, 1), (2, 5, 3), (4, 0, 3, 5), (14, 15, 6, 7), (16, 9, 8, 17), (15, 17, 21, 18), (6, 8, 9, 7), (16, 14, 7, 9), (12, 10, 14, 16), (11, 13, 17, 15), (12, 16, 17, 13), (10, 11, 15, 14), (18, 21, 20, 19), (8, 6, 19, 20), (6, 15, 18, 19), (17, 8, 20, 21)])
me_cube_001.materials.append(mat_material)
me_cube_001.use_remesh_preserve_volume = False
me_cube_001.use_remesh_preserve_attributes = False
me_cube_001.use_mirror_vertex_groups = False
me_cube_001.update()

# ---- objects
ob_cube_011 = bpy.data.objects.new('Cube.011', me_cube_012)
ob_cube_009 = bpy.data.objects.new('Cube.009', me_cube_010)
ob_cube_008 = bpy.data.objects.new('Cube.008', me_cube_009)
ob_cube_007 = bpy.data.objects.new('Cube.007', me_cube_003)
ob_cube_006 = bpy.data.objects.new('Cube.006', me_cube)
ob_cube = bpy.data.objects.new('Cube', me_cube_008)
ob_cube_005 = bpy.data.objects.new('Cube.005', me_cube_007)
ob_cube_003 = bpy.data.objects.new('Cube.003', me_cube_006)
ob_plane = bpy.data.objects.new('Plane', me_plane)
ob_cube_002 = bpy.data.objects.new('Cube.002', me_cube_005)
ob_cube_004 = bpy.data.objects.new('Cube.004', me_cube_004)
ob_startingbuilding = bpy.data.objects.new('StartingBuilding', me_cube_002)
ob_cube_001 = bpy.data.objects.new('Cube.001', me_cube_001)
ob_lamp = bpy.data.objects.new('Lamp', light_lamp)
ob_camera = bpy.data.objects.new('Camera', cam_camera)

# ---- transforms, parenting, visibility, modifiers, constraints
ob_cube_011.location = (6.259, -1.527, 0.0)
ob_cube_011.lock_rotations_4d = False
ob_cube_011.empty_display_type = 'ARROWS'
ob_cube_011.lineart.crease_threshold = 0.0
ob_cube_009.location = (6.259, -1.527, 0.0)
ob_cube_009.lock_rotations_4d = False
ob_cube_009.empty_display_type = 'ARROWS'
ob_cube_009.lineart.crease_threshold = 0.0
ob_cube_008.location = (1.0, 5.0, 2.0)
ob_cube_008.scale = (0.2, 0.2, 1.94)
ob_cube_008.lineart.crease_threshold = 0.0
ob_cube_007.location = (16.85, 4.028, 1.05)
ob_cube_007.lineart.crease_threshold = 0.0
ob_cube_006.location = (-4.0, 9.1, 0.0)
ob_cube_006.lineart.crease_threshold = 0.0
ob_cube.location = (10.0, -25.0, 0.0)
ob_cube.lineart.crease_threshold = 0.0
ob_cube_005.location = (-11.0, -10.64, 0.0)
ob_cube_005.lineart.crease_threshold = 0.0
ob_cube_003.location = (-14.0, 19.0, 0.0)
ob_cube_003.lineart.crease_threshold = 0.0
ob_plane.location = (0.0, 0.0, 0.0)
ob_plane.lineart.crease_threshold = 0.0
ob_cube_002.location = (15.0, -7.494, 0.0)
ob_cube_002.lineart.crease_threshold = 0.0
ob_cube_004.location = (-19.0, 2.5, 0.0)
ob_cube_004.scale = (2.5, 1.0, 1.0)
ob_cube_004.lineart.crease_threshold = 0.0
ob_startingbuilding.location = (0.0, -5.0, 0.0)
ob_startingbuilding.delta_location = (0.0, -11.37, 0.0)
ob_startingbuilding.lock_rotations_4d = False
ob_startingbuilding.empty_display_type = 'ARROWS'
ob_startingbuilding.lineart.crease_threshold = 0.0
ob_cube_001.location = (6.259, -1.527, 0.0)
ob_cube_001.lock_rotations_4d = False
ob_cube_001.empty_display_type = 'ARROWS'
ob_cube_001.lineart.crease_threshold = 0.0
_m = ob_cube_001.modifiers.new('Mirror', 'MIRROR')
_m.use_clip = True
ob_lamp.location = (4.076, 1.005, 5.904)
ob_lamp.rotation_euler = (0.6503, 0.05522, 1.866)
ob_lamp.lock_rotations_4d = False
ob_lamp.empty_display_type = 'ARROWS'
ob_lamp.color = (0.0, 0.0, 0.0, 0.0)
ob_lamp.lineart.crease_threshold = 0.0
ob_camera.location = (7.481, -6.508, 5.344)
ob_camera.rotation_euler = (1.109, 0.0, 0.8149)
ob_camera.lock_rotations_4d = False
ob_camera.empty_display_type = 'ARROWS'
ob_camera.color = (0.0, 0.0, 0.0, 0.0)
ob_camera.display_type = 'WIRE'
ob_camera.lineart.crease_threshold = 0.0

# ---- collection membership
col_collection_1.objects.link(ob_cube_011)
col_collection_1.objects.link(ob_cube_009)
col_collection_1.objects.link(ob_cube_008)
col_collection_1.objects.link(ob_cube_007)
col_collection_1.objects.link(ob_cube_006)
col_collection_1.objects.link(ob_cube)
col_collection_1.objects.link(ob_cube_005)
col_collection_1.objects.link(ob_cube_003)
col_collection_1.objects.link(ob_plane)
col_collection_1.objects.link(ob_cube_002)
col_collection_1.objects.link(ob_cube_004)
col_collection_1.objects.link(ob_startingbuilding)
col_collection_1.objects.link(ob_cube_001)
col_collection_1.objects.link(ob_lamp)
col_collection_1.objects.link(ob_camera)

# ---- scene / render settings (as saved in the file)
scene.camera = ob_camera
scene.frame_start = 1; scene.frame_end = 250; scene.frame_set(1)
scene.render.engine = 'BLENDER_EEVEE_NEXT'
scene.render.resolution_percentage = 50
scene.render.dither_intensity = 0.0
scene.cycles.use_denoising = False
scene.cycles.samples = 128
scene.cycles.sampling_pattern = 'TABULATED_SOBOL'
scene.cycles.use_adaptive_sampling = False
scene.cycles.use_light_tree = False
scene.cycles.blur_glossy = 0.0
scene.cycles.sample_clamp_indirect = 0.0
scene.view_settings.view_transform = 'Standard'
bpy.context.view_layer.update()
